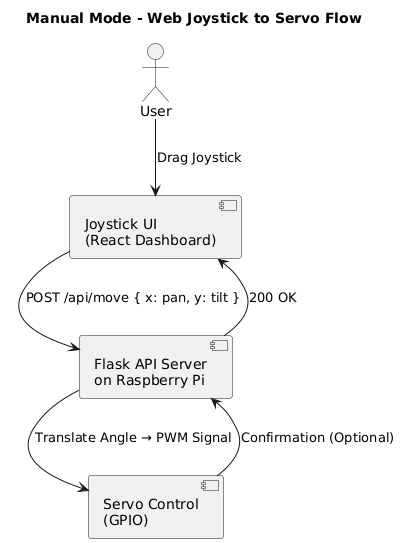

The diagram above was rendered by PlantUML. Its source (embedded in the PNG):
@startuml
title Manual Mode - Web Joystick to Servo Flow

actor User
component "Joystick UI\n(React Dashboard)" as UI
component "Flask API Server\non Raspberry Pi" as API
component "Servo Control\n(GPIO)" as Servo

User --> UI : Drag Joystick
UI --> API : POST /api/move { x: pan, y: tilt }
API --> Servo : Translate Angle → PWM Signal
Servo --> API : Confirmation (Optional)
API --> UI : 200 OK
@enduml